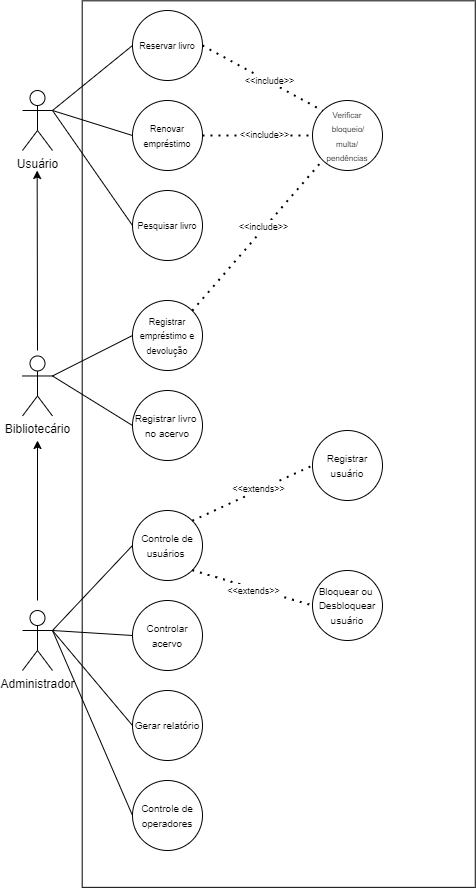

The diagram above was exported from draw.io. Its source (the exported page's mxGraphModel, read from the mxfile embedded in the PNG):
<mxGraphModel dx="1674" dy="778" grid="1" gridSize="10" guides="1" tooltips="1" connect="1" arrows="1" fold="1" page="1" pageScale="1" pageWidth="827" pageHeight="1169" math="0" shadow="0">
  <root>
    <mxCell id="0" />
    <mxCell id="1" parent="0" />
    <mxCell id="1as56ClJpbh0Cl3af-TV-2" value="" style="verticalLabelPosition=bottom;verticalAlign=top;html=1;shape=mxgraph.basic.rect;fillColor2=none;strokeWidth=1;size=20;indent=5;rotation=90;" parent="1" vertex="1">
      <mxGeometry x="-107.05" y="477.06" width="886.53" height="393.05" as="geometry" />
    </mxCell>
    <mxCell id="V0oljnt9djib0GU1BMCy-1" value="Usuário" style="shape=umlActor;verticalLabelPosition=bottom;verticalAlign=top;html=1;outlineConnect=0;" parent="1" vertex="1">
      <mxGeometry x="80" y="320" width="30" height="60" as="geometry" />
    </mxCell>
    <mxCell id="V0oljnt9djib0GU1BMCy-5" value="Bibliotecário" style="shape=umlActor;verticalLabelPosition=bottom;verticalAlign=top;html=1;outlineConnect=0;" parent="1" vertex="1">
      <mxGeometry x="80" y="585.47" width="30" height="60" as="geometry" />
    </mxCell>
    <mxCell id="V0oljnt9djib0GU1BMCy-7" value="&lt;font style=&quot;font-size: 9px;&quot;&gt;Reservar livro&lt;/font&gt;" style="ellipse;whiteSpace=wrap;html=1;aspect=fixed;" parent="1" vertex="1">
      <mxGeometry x="190" y="240" width="70" height="70" as="geometry" />
    </mxCell>
    <mxCell id="V0oljnt9djib0GU1BMCy-8" value="&lt;font style=&quot;font-size: 9px;&quot;&gt;Pesquisar livro&lt;/font&gt;" style="ellipse;whiteSpace=wrap;html=1;aspect=fixed;" parent="1" vertex="1">
      <mxGeometry x="190" y="420" width="70" height="70" as="geometry" />
    </mxCell>
    <mxCell id="V0oljnt9djib0GU1BMCy-12" value="Administrador" style="shape=umlActor;verticalLabelPosition=bottom;verticalAlign=top;html=1;outlineConnect=0;" parent="1" vertex="1">
      <mxGeometry x="80" y="840" width="30" height="60" as="geometry" />
    </mxCell>
    <mxCell id="V0oljnt9djib0GU1BMCy-14" value="" style="endArrow=classic;html=1;rounded=0;" parent="1" edge="1">
      <mxGeometry width="50" height="50" relative="1" as="geometry">
        <mxPoint x="95" y="580" as="sourcePoint" />
        <mxPoint x="94.66" y="400" as="targetPoint" />
      </mxGeometry>
    </mxCell>
    <mxCell id="V0oljnt9djib0GU1BMCy-15" value="" style="endArrow=classic;html=1;rounded=0;" parent="1" edge="1">
      <mxGeometry width="50" height="50" relative="1" as="geometry">
        <mxPoint x="95" y="830" as="sourcePoint" />
        <mxPoint x="95" y="670" as="targetPoint" />
      </mxGeometry>
    </mxCell>
    <mxCell id="V0oljnt9djib0GU1BMCy-16" value="&lt;font style=&quot;font-size: 9px;&quot;&gt;Renovar empréstimo&lt;/font&gt;" style="ellipse;whiteSpace=wrap;html=1;aspect=fixed;" parent="1" vertex="1">
      <mxGeometry x="190" y="330" width="70" height="70" as="geometry" />
    </mxCell>
    <mxCell id="V0oljnt9djib0GU1BMCy-19" value="" style="endArrow=none;html=1;rounded=0;entryX=0;entryY=0.5;entryDx=0;entryDy=0;" parent="1" target="V0oljnt9djib0GU1BMCy-7" edge="1">
      <mxGeometry width="50" height="50" relative="1" as="geometry">
        <mxPoint x="110" y="340" as="sourcePoint" />
        <mxPoint x="160" y="290" as="targetPoint" />
      </mxGeometry>
    </mxCell>
    <mxCell id="V0oljnt9djib0GU1BMCy-20" value="" style="endArrow=none;html=1;rounded=0;entryX=0;entryY=0.5;entryDx=0;entryDy=0;" parent="1" target="V0oljnt9djib0GU1BMCy-16" edge="1">
      <mxGeometry width="50" height="50" relative="1" as="geometry">
        <mxPoint x="110" y="340" as="sourcePoint" />
        <mxPoint x="200" y="285" as="targetPoint" />
      </mxGeometry>
    </mxCell>
    <mxCell id="V0oljnt9djib0GU1BMCy-21" value="" style="endArrow=none;html=1;rounded=0;entryX=0;entryY=0.5;entryDx=0;entryDy=0;exitX=1;exitY=0.3333333333333333;exitDx=0;exitDy=0;exitPerimeter=0;" parent="1" source="V0oljnt9djib0GU1BMCy-1" target="V0oljnt9djib0GU1BMCy-8" edge="1">
      <mxGeometry width="50" height="50" relative="1" as="geometry">
        <mxPoint x="120" y="340" as="sourcePoint" />
        <mxPoint x="210" y="295" as="targetPoint" />
      </mxGeometry>
    </mxCell>
    <mxCell id="V0oljnt9djib0GU1BMCy-22" value="&lt;font style=&quot;font-size: 9px;&quot;&gt;Registrar empréstimo e&lt;br&gt;devolução&lt;/font&gt;" style="ellipse;whiteSpace=wrap;html=1;aspect=fixed;" parent="1" vertex="1">
      <mxGeometry x="190" y="530" width="70" height="70" as="geometry" />
    </mxCell>
    <mxCell id="V0oljnt9djib0GU1BMCy-23" value="&lt;font size=&quot;1&quot;&gt;Registrar livro&amp;nbsp;&lt;br&gt;no acervo&lt;br&gt;&lt;/font&gt;" style="ellipse;whiteSpace=wrap;html=1;aspect=fixed;" parent="1" vertex="1">
      <mxGeometry x="190" y="620" width="70" height="70" as="geometry" />
    </mxCell>
    <mxCell id="V0oljnt9djib0GU1BMCy-25" value="" style="endArrow=none;html=1;rounded=0;exitX=1;exitY=0.3333333333333333;exitDx=0;exitDy=0;exitPerimeter=0;entryX=0;entryY=0.5;entryDx=0;entryDy=0;" parent="1" source="V0oljnt9djib0GU1BMCy-5" target="V0oljnt9djib0GU1BMCy-22" edge="1">
      <mxGeometry width="50" height="50" relative="1" as="geometry">
        <mxPoint x="230" y="670" as="sourcePoint" />
        <mxPoint x="280" y="620" as="targetPoint" />
      </mxGeometry>
    </mxCell>
    <mxCell id="V0oljnt9djib0GU1BMCy-27" value="" style="endArrow=none;html=1;rounded=0;exitX=1;exitY=0.3333333333333333;exitDx=0;exitDy=0;exitPerimeter=0;entryX=0;entryY=0.5;entryDx=0;entryDy=0;" parent="1" source="V0oljnt9djib0GU1BMCy-5" target="V0oljnt9djib0GU1BMCy-23" edge="1">
      <mxGeometry width="50" height="50" relative="1" as="geometry">
        <mxPoint x="230" y="670" as="sourcePoint" />
        <mxPoint x="280" y="620" as="targetPoint" />
      </mxGeometry>
    </mxCell>
    <mxCell id="V0oljnt9djib0GU1BMCy-28" value="&lt;font size=&quot;1&quot;&gt;Controle de usuários&amp;nbsp;&lt;/font&gt;" style="ellipse;whiteSpace=wrap;html=1;aspect=fixed;" parent="1" vertex="1">
      <mxGeometry x="190" y="740" width="70" height="70" as="geometry" />
    </mxCell>
    <mxCell id="V0oljnt9djib0GU1BMCy-29" value="&lt;font size=&quot;1&quot;&gt;Controlar acervo&lt;/font&gt;" style="ellipse;whiteSpace=wrap;html=1;aspect=fixed;" parent="1" vertex="1">
      <mxGeometry x="190" y="830" width="70" height="70" as="geometry" />
    </mxCell>
    <mxCell id="V0oljnt9djib0GU1BMCy-30" value="&lt;font size=&quot;1&quot;&gt;Gerar relatório&lt;/font&gt;" style="ellipse;whiteSpace=wrap;html=1;aspect=fixed;" parent="1" vertex="1">
      <mxGeometry x="190" y="920" width="70" height="70" as="geometry" />
    </mxCell>
    <mxCell id="V0oljnt9djib0GU1BMCy-31" value="" style="endArrow=none;html=1;rounded=0;exitX=1;exitY=0.3333333333333333;exitDx=0;exitDy=0;exitPerimeter=0;entryX=0;entryY=0.5;entryDx=0;entryDy=0;" parent="1" source="V0oljnt9djib0GU1BMCy-12" target="V0oljnt9djib0GU1BMCy-28" edge="1">
      <mxGeometry width="50" height="50" relative="1" as="geometry">
        <mxPoint x="110" y="780" as="sourcePoint" />
        <mxPoint x="190" y="830" as="targetPoint" />
      </mxGeometry>
    </mxCell>
    <mxCell id="V0oljnt9djib0GU1BMCy-32" value="" style="endArrow=none;html=1;rounded=0;exitX=1;exitY=0.3333333333333333;exitDx=0;exitDy=0;exitPerimeter=0;entryX=0;entryY=0.5;entryDx=0;entryDy=0;" parent="1" source="V0oljnt9djib0GU1BMCy-12" target="V0oljnt9djib0GU1BMCy-29" edge="1">
      <mxGeometry width="50" height="50" relative="1" as="geometry">
        <mxPoint x="130" y="625" as="sourcePoint" />
        <mxPoint x="210" y="675" as="targetPoint" />
      </mxGeometry>
    </mxCell>
    <mxCell id="V0oljnt9djib0GU1BMCy-33" value="" style="endArrow=none;html=1;rounded=0;entryX=0;entryY=0.5;entryDx=0;entryDy=0;" parent="1" target="V0oljnt9djib0GU1BMCy-30" edge="1">
      <mxGeometry width="50" height="50" relative="1" as="geometry">
        <mxPoint x="110" y="860" as="sourcePoint" />
        <mxPoint x="220" y="685" as="targetPoint" />
      </mxGeometry>
    </mxCell>
    <mxCell id="V0oljnt9djib0GU1BMCy-34" value="&lt;font size=&quot;1&quot;&gt;Registrar usuário&lt;/font&gt;" style="ellipse;whiteSpace=wrap;html=1;aspect=fixed;" parent="1" vertex="1">
      <mxGeometry x="370" y="660" width="70" height="70" as="geometry" />
    </mxCell>
    <mxCell id="V0oljnt9djib0GU1BMCy-35" value="&lt;font size=&quot;1&quot;&gt;Bloquear ou&amp;nbsp;&lt;br&gt;Desbloquear usuário&lt;/font&gt;" style="ellipse;whiteSpace=wrap;html=1;aspect=fixed;" parent="1" vertex="1">
      <mxGeometry x="370" y="800" width="70" height="70" as="geometry" />
    </mxCell>
    <mxCell id="V0oljnt9djib0GU1BMCy-36" value="" style="endArrow=none;dashed=1;html=1;dashPattern=1 3;strokeWidth=2;rounded=0;entryX=0;entryY=0.5;entryDx=0;entryDy=0;exitX=1;exitY=0;exitDx=0;exitDy=0;" parent="1" source="V0oljnt9djib0GU1BMCy-28" target="V0oljnt9djib0GU1BMCy-34" edge="1">
      <mxGeometry width="50" height="50" relative="1" as="geometry">
        <mxPoint x="230" y="800" as="sourcePoint" />
        <mxPoint x="280" y="750" as="targetPoint" />
      </mxGeometry>
    </mxCell>
    <mxCell id="V0oljnt9djib0GU1BMCy-38" value="&lt;font style=&quot;font-size: 9px;&quot;&gt;&amp;lt;&amp;lt;extends&amp;gt;&amp;gt;&lt;/font&gt;" style="edgeLabel;html=1;align=center;verticalAlign=middle;resizable=0;points=[];" parent="V0oljnt9djib0GU1BMCy-36" connectable="0" vertex="1">
      <mxGeometry x="0.1021" y="2" relative="1" as="geometry">
        <mxPoint as="offset" />
      </mxGeometry>
    </mxCell>
    <mxCell id="V0oljnt9djib0GU1BMCy-39" value="" style="endArrow=none;dashed=1;html=1;dashPattern=1 3;strokeWidth=2;rounded=0;entryX=0;entryY=0.5;entryDx=0;entryDy=0;exitX=1;exitY=1;exitDx=0;exitDy=0;" parent="1" source="V0oljnt9djib0GU1BMCy-28" target="V0oljnt9djib0GU1BMCy-35" edge="1">
      <mxGeometry width="50" height="50" relative="1" as="geometry">
        <mxPoint x="230" y="800" as="sourcePoint" />
        <mxPoint x="280" y="750" as="targetPoint" />
      </mxGeometry>
    </mxCell>
    <mxCell id="V0oljnt9djib0GU1BMCy-40" value="&lt;font style=&quot;font-size: 9px;&quot;&gt;&amp;lt;&amp;lt;extends&amp;gt;&amp;gt;&lt;/font&gt;" style="edgeLabel;html=1;align=center;verticalAlign=middle;resizable=0;points=[];" parent="V0oljnt9djib0GU1BMCy-39" connectable="0" vertex="1">
      <mxGeometry x="0.0177" y="-2" relative="1" as="geometry">
        <mxPoint as="offset" />
      </mxGeometry>
    </mxCell>
    <mxCell id="V0oljnt9djib0GU1BMCy-42" value="&lt;font style=&quot;font-size: 8px;&quot;&gt;Verificar&lt;br&gt;&amp;nbsp;bloqueio/&lt;br&gt;multa/&lt;br&gt;pendências&lt;/font&gt;" style="ellipse;whiteSpace=wrap;html=1;aspect=fixed;" parent="1" vertex="1">
      <mxGeometry x="370" y="330" width="70" height="70" as="geometry" />
    </mxCell>
    <mxCell id="V0oljnt9djib0GU1BMCy-43" value="" style="endArrow=none;dashed=1;html=1;dashPattern=1 3;strokeWidth=2;rounded=0;entryX=0;entryY=1;entryDx=0;entryDy=0;exitX=1;exitY=0;exitDx=0;exitDy=0;" parent="1" source="V0oljnt9djib0GU1BMCy-22" target="V0oljnt9djib0GU1BMCy-42" edge="1">
      <mxGeometry width="50" height="50" relative="1" as="geometry">
        <mxPoint x="260" y="545" as="sourcePoint" />
        <mxPoint x="380" y="490" as="targetPoint" />
      </mxGeometry>
    </mxCell>
    <mxCell id="V0oljnt9djib0GU1BMCy-44" value="&lt;font style=&quot;font-size: 9px;&quot;&gt;&amp;lt;&amp;lt;include&amp;gt;&amp;gt;&lt;/font&gt;" style="edgeLabel;html=1;align=center;verticalAlign=middle;resizable=0;points=[];" parent="V0oljnt9djib0GU1BMCy-43" connectable="0" vertex="1">
      <mxGeometry x="0.1021" y="2" relative="1" as="geometry">
        <mxPoint as="offset" />
      </mxGeometry>
    </mxCell>
    <mxCell id="V0oljnt9djib0GU1BMCy-45" value="" style="endArrow=none;dashed=1;html=1;dashPattern=1 3;strokeWidth=2;rounded=0;entryX=0;entryY=0.5;entryDx=0;entryDy=0;exitX=1;exitY=0.5;exitDx=0;exitDy=0;" parent="1" source="V0oljnt9djib0GU1BMCy-16" target="V0oljnt9djib0GU1BMCy-42" edge="1">
      <mxGeometry width="50" height="50" relative="1" as="geometry">
        <mxPoint x="260" y="550" as="sourcePoint" />
        <mxPoint x="370" y="458" as="targetPoint" />
      </mxGeometry>
    </mxCell>
    <mxCell id="V0oljnt9djib0GU1BMCy-46" value="&lt;font style=&quot;font-size: 9px;&quot;&gt;&amp;lt;&amp;lt;include&amp;gt;&amp;gt;&lt;/font&gt;" style="edgeLabel;html=1;align=center;verticalAlign=middle;resizable=0;points=[];" parent="V0oljnt9djib0GU1BMCy-45" connectable="0" vertex="1">
      <mxGeometry x="0.1021" y="2" relative="1" as="geometry">
        <mxPoint as="offset" />
      </mxGeometry>
    </mxCell>
    <mxCell id="V0oljnt9djib0GU1BMCy-47" value="" style="endArrow=none;dashed=1;html=1;dashPattern=1 3;strokeWidth=2;rounded=0;entryX=0;entryY=0;entryDx=0;entryDy=0;exitX=1;exitY=0.5;exitDx=0;exitDy=0;" parent="1" source="V0oljnt9djib0GU1BMCy-7" target="V0oljnt9djib0GU1BMCy-42" edge="1">
      <mxGeometry width="50" height="50" relative="1" as="geometry">
        <mxPoint x="310" y="372" as="sourcePoint" />
        <mxPoint x="420" y="280" as="targetPoint" />
      </mxGeometry>
    </mxCell>
    <mxCell id="V0oljnt9djib0GU1BMCy-48" value="&lt;font style=&quot;font-size: 9px;&quot;&gt;&amp;lt;&amp;lt;include&amp;gt;&amp;gt;&lt;/font&gt;" style="edgeLabel;html=1;align=center;verticalAlign=middle;resizable=0;points=[];" parent="V0oljnt9djib0GU1BMCy-47" connectable="0" vertex="1">
      <mxGeometry x="0.1021" y="2" relative="1" as="geometry">
        <mxPoint as="offset" />
      </mxGeometry>
    </mxCell>
    <mxCell id="EH8qVGi_cfL8uzSouPrW-2" value="&lt;font size=&quot;1&quot;&gt;Controle de operadores&lt;/font&gt;" style="ellipse;whiteSpace=wrap;html=1;aspect=fixed;" vertex="1" parent="1">
      <mxGeometry x="190" y="1010" width="70" height="70" as="geometry" />
    </mxCell>
    <mxCell id="EH8qVGi_cfL8uzSouPrW-4" value="" style="endArrow=none;html=1;rounded=0;entryX=0;entryY=0.5;entryDx=0;entryDy=0;exitX=1;exitY=0.3333333333333333;exitDx=0;exitDy=0;exitPerimeter=0;" edge="1" parent="1" source="V0oljnt9djib0GU1BMCy-12" target="EH8qVGi_cfL8uzSouPrW-2">
      <mxGeometry width="50" height="50" relative="1" as="geometry">
        <mxPoint x="120" y="870" as="sourcePoint" />
        <mxPoint x="200" y="965" as="targetPoint" />
      </mxGeometry>
    </mxCell>
  </root>
</mxGraphModel>